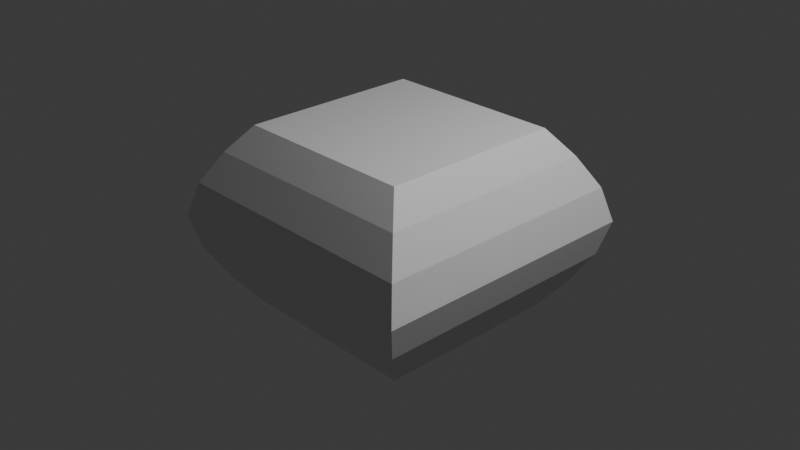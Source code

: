 # Source: Loop_Cut_Tool.blend  (saved by Blender 4.3.34; exported with 4.5.12 LTS)
import bpy
from mathutils import Matrix  # noqa: F401  (used for matrix-valued properties, if any)

bpy.ops.wm.read_factory_settings(use_empty=True)
scene = bpy.context.scene
scene.name = 'Scene'

# ---- collections
col_collection = bpy.data.collections.new('Collection'); scene.collection.children.link(col_collection)

# ---- materials (node trees are filled in below, after node groups)
mat_material = bpy.data.materials.new('Material')
mat_material.alpha_threshold = 0.0
mat_material.roughness = 0.5
mat_material.line_color = (0.0, 0.0, 0.0, 1.0)

# ---- material node trees
mat_material.use_nodes = True; mat_material.node_tree.nodes.clear()
_N = mat_material.node_tree.nodes; _L = mat_material.node_tree.links
n0 = _N.new('ShaderNodeOutputMaterial'); n0.name = 'Material Output'; n0.location = (300, 300)
n1 = _N.new('ShaderNodeBsdfPrincipled'); n1.name = 'Principled BSDF'; n1.location = (10, 300)
n1.inputs[3].default_value = 1.45
_L.new(n1.outputs[0], n0.inputs[0])
n0.is_active_output = True

# ---- world
world_world = bpy.data.worlds.new('World'); scene.world = world_world
world_world.use_nodes = True; world_world.node_tree.nodes.clear()
_N = world_world.node_tree.nodes; _L = world_world.node_tree.links
n0 = _N.new('ShaderNodeOutputWorld'); n0.name = 'World Output'; n0.location = (300, 300)
n1 = _N.new('ShaderNodeBackground'); n1.name = 'Background'; n1.location = (10, 300)
n1.inputs[0].default_value = (0.05088, 0.05088, 0.05088, 1.0)
_L.new(n1.outputs[0], n0.inputs[0])
n0.is_active_output = True
world_world.color = (0.05088, 0.05088, 0.05088)
world_world.sun_shadow_jitter_overblur = 0.0

# ---- cameras
cam_camera = bpy.data.cameras.new('Camera')
cam_camera.clip_end = 100.0
cam_camera.ortho_scale = 7.314

# ---- lights
light_light = bpy.data.lights.new('Light', 'POINT')
light_light.energy = 1000.0
light_light.shadow_soft_size = 0.1

# ---- meshes
me_cube = bpy.data.meshes.new('Cube')
me_cube.from_pydata([(1.0, 1.0, 1.0), (1.0, 1.0, -1.0), (1.0, -1.0, 1.0), (1.0, -1.0, -1.0), (-1.0, 1.0, 1.0), (-1.0, 1.0, -1.0), (-1.0, -1.0, 1.0), (-1.0, -1.0, -1.0), (1.226, 1.226, 0.7112), (1.421, 1.421, 0.3746), (1.523, 1.523, 0.0), (1.421, 1.421, -0.3746), (1.226, 1.226, -0.7112), (-1.226, -1.226, -0.7112), (-1.421, -1.421, -0.3746), (-1.523, -1.523, 0.0), (-1.421, -1.421, 0.3746), (-1.226, -1.226, 0.7112), (1.226, -1.226, 0.7112), (1.421, -1.421, 0.3746), (1.523, -1.523, 0.0), (1.421, -1.421, -0.3746), (1.226, -1.226, -0.7112), (-1.226, 1.226, 0.7112), (-1.421, 1.421, 0.3746), (-1.523, 1.523, 0.0), (-1.421, 1.421, -0.3746), (-1.226, 1.226, -0.7112)], [], [(0, 4, 6, 2), (18, 2, 6, 17), (17, 6, 4, 23), (5, 1, 3, 7), (8, 0, 2, 18), (23, 4, 0, 8), (5, 27, 12, 1), (27, 26, 11, 12), (26, 25, 10, 11), (25, 24, 9, 10), (24, 23, 8, 9), (1, 12, 22, 3), (12, 11, 21, 22), (11, 10, 20, 21), (10, 9, 19, 20), (9, 8, 18, 19), (7, 13, 27, 5), (13, 14, 26, 27), (14, 15, 25, 26), (15, 16, 24, 25), (16, 17, 23, 24), (3, 22, 13, 7), (22, 21, 14, 13), (21, 20, 15, 14), (20, 19, 16, 15), (19, 18, 17, 16)])
_uv = me_cube.uv_layers.new(name='UVMap')
_uv.uv.foreach_set('vector', [0.625, 0.5, 0.875, 0.5, 0.875, 0.75, 0.625, 0.75, 0.5833, 0.75, 0.625, 0.75, 0.625, 1.0, 0.5833, 1.0, 0.5833, 0.0, 0.625, 0.0, 0.625, 0.25, 0.5833, 0.25, 0.125, 0.5, 0.375, 0.5, 0.375, 0.75, 0.125, 0.75, 0.5833, 0.5, 0.625, 0.5, 0.625, 0.75, 0.5833, 0.75, 0.5833, 0.25, 0.625, 0.25, 0.625, 0.5, 0.5833, 0.5, 0.375, 0.25, 0.4167, 0.25, 0.4167, 0.5, 0.375, 0.5, 0.4167, 0.25, 0.4583, 0.25, 0.4583, 0.5, 0.4167, 0.5, 0.4583, 0.25, 0.5, 0.25, 0.5, 0.5, 0.4583, 0.5, 0.5, 0.25, 0.5417, 0.25, 0.5417, 0.5, 0.5, 0.5, 0.5417, 0.25, 0.5833, 0.25, 0.5833, 0.5, 0.5417, 0.5, 0.375, 0.5, 0.4167, 0.5, 0.4167, 0.75, 0.375, 0.75, 0.4167, 0.5, 0.4583, 0.5, 0.4583, 0.75, 0.4167, 0.75, 0.4583, 0.5, 0.5, 0.5, 0.5, 0.75, 0.4583, 0.75, 0.5, 0.5, 0.5417, 0.5, 0.5417, 0.75, 0.5, 0.75, 0.5417, 0.5, 0.5833, 0.5, 0.5833, 0.75, 0.5417, 0.75, 0.375, 0.0, 0.4167, 0.0, 0.4167, 0.25, 0.375, 0.25, 0.4167, 0.0, 0.4583, 0.0, 0.4583, 0.25, 0.4167, 0.25, 0.4583, 0.0, 0.5, 0.0, 0.5, 0.25, 0.4583, 0.25, 0.5, 0.0, 0.5417, 0.0, 0.5417, 0.25, 0.5, 0.25, 0.5417, 0.0, 0.5833, 0.0, 0.5833, 0.25, 0.5417, 0.25, 0.375, 0.75, 0.4167, 0.75, 0.4167, 1.0, 0.375, 1.0, 0.4167, 0.75, 0.4583, 0.75, 0.4583, 1.0, 0.4167, 1.0, 0.4583, 0.75, 0.5, 0.75, 0.5, 1.0, 0.4583, 1.0, 0.5, 0.75, 0.5417, 0.75, 0.5417, 1.0, 0.5, 1.0, 0.5417, 0.75, 0.5833, 0.75, 0.5833, 1.0, 0.5417, 1.0])
me_cube.materials.append(mat_material)
me_cube.use_mirror_vertex_groups = False
me_cube.update()

# ---- objects
ob_cube = bpy.data.objects.new('Cube', me_cube)
ob_light = bpy.data.objects.new('Light', light_light)
ob_camera = bpy.data.objects.new('Camera', cam_camera)

# ---- transforms, parenting, visibility, modifiers, constraints
ob_cube.location = (0.0, 0.0, 0.0)
ob_cube.lock_rotations_4d = False
ob_cube.empty_display_type = 'ARROWS'
ob_cube.lineart.crease_threshold = 0.0
ob_light.location = (4.076, 1.005, 5.904)
ob_light.rotation_euler = (0.6503, 0.05522, 1.866)
ob_light.lock_rotations_4d = False
ob_light.empty_display_type = 'ARROWS'
ob_light.color = (0.0, 0.0, 0.0, 0.0)
ob_light.lineart.crease_threshold = 0.0
ob_camera.location = (7.359, -6.926, 4.958)
ob_camera.rotation_euler = (1.109, 0.0, 0.8149)
ob_camera.lock_rotations_4d = False
ob_camera.empty_display_type = 'ARROWS'
ob_camera.color = (0.0, 0.0, 0.0, 0.0)
ob_camera.display_type = 'WIRE'
ob_camera.lineart.crease_threshold = 0.0

# ---- collection membership
col_collection.objects.link(ob_cube)
col_collection.objects.link(ob_light)
col_collection.objects.link(ob_camera)

# ---- scene / render settings (as saved in the file)
scene.camera = ob_camera
scene.frame_start = 1; scene.frame_end = 250; scene.frame_set(1)
scene.render.engine = 'BLENDER_EEVEE_NEXT'
bpy.context.view_layer.update()
